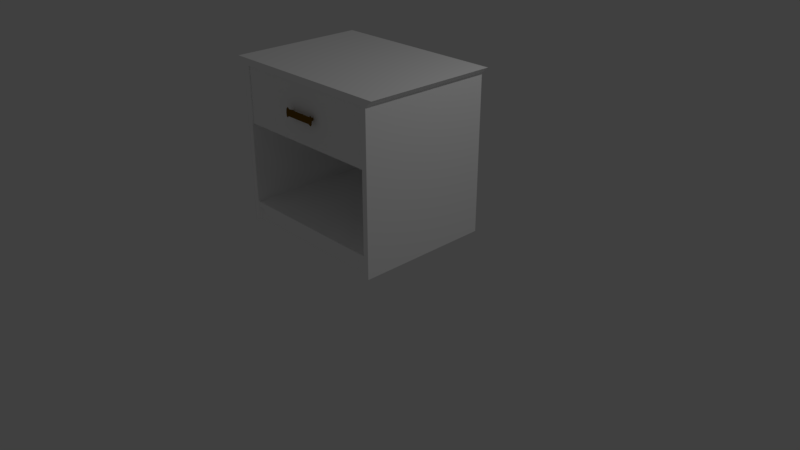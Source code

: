 # Source: nightstand.blend  (saved by Blender 3.6.13; exported with 4.5.12 LTS)
import bpy
from mathutils import Matrix  # noqa: F401  (used for matrix-valued properties, if any)

bpy.ops.wm.read_factory_settings(use_empty=True)
scene = bpy.context.scene
scene.name = 'Scene'

# ---- collections
col_collection_1 = bpy.data.collections.new('Collection 1'); scene.collection.children.link(col_collection_1)

# ---- materials (node trees are filled in below, after node groups)
mat_material = bpy.data.materials.new('Material')
mat_material.alpha_threshold = 0.0
mat_material.use_transparent_shadow = False
mat_material.diffuse_color = (1.0, 1.0, 1.0, 1.0)
mat_material.roughness = 0.5
mat_material.line_color = (0.0, 0.0, 0.0, 1.0)
mat_material_001 = bpy.data.materials.new('Material.001')
mat_material_001.alpha_threshold = 0.0
mat_material_001.use_transparent_shadow = False
mat_material_001.diffuse_color = (0.1845, 0.09518, 0.003706, 1.0)
mat_material_001.roughness = 0.5

# ---- material node trees

# ---- world
world_world = bpy.data.worlds.new('World'); scene.world = world_world
world_world.color = (0.05088, 0.05088, 0.05088)
world_world.use_sun_shadow = False
world_world.sun_shadow_jitter_overblur = 0.0
world_world.cycles.sampling_method = 'MANUAL'

# ---- cameras
cam_camera = bpy.data.cameras.new('Camera')
cam_camera.clip_end = 100.0
cam_camera.lens = 35.0
cam_camera.sensor_width = 32.0
cam_camera.sensor_height = 18.0
cam_camera.ortho_scale = 7.314
cam_camera.dof.focus_distance = 0.0
cam_camera.dof.aperture_fstop = 128.0

# ---- lights
light_lamp = bpy.data.lights.new('Lamp', 'POINT')
light_lamp.transmission_factor = 0.0
light_lamp.cutoff_distance = 30.0
light_lamp.energy = 100.0
light_lamp.shadow_buffer_clip_start = 1.001
light_lamp.shadow_soft_size = 0.1
light_lamp.shadow_maximum_resolution = 0.006
light_lamp.use_absolute_resolution = True

# ---- meshes
me_drawer = bpy.data.meshes.new('Drawer')
me_drawer.from_pydata([(-0.9298, -0.529, -0.68), (-0.9298, -1.184, -0.68), (-0.9539, -1.184, -0.68), (-0.9539, -0.529, -0.68), (-0.9288, -0.529, 0.9874), (-0.9288, -1.185, 0.9874), (-0.9528, -1.184, 1.011), (-0.9528, -0.529, 1.011), (0.9917, -1.184, 0.9861), (-0.9288, -1.235, 0.9874), (-0.9528, -1.235, 1.011), (0.9917, -0.529, 0.9861), (0.9806, -1.235, 0.9874), (1.025, -1.235, 1.011), (1.025, -0.529, 1.011), (1.016, -0.529, -0.6666), (1.016, -1.184, -0.6666), (0.9917, -1.184, -0.6666), (0.9917, -0.529, -0.6666), (1.025, -1.186, 1.011)], [], [(0, 1, 2, 3), (4, 7, 6, 5), (0, 4, 5, 1), (1, 5, 6, 2), (2, 6, 7, 3), (4, 0, 3, 7), (4, 5, 9, 10, 6, 7), (11, 14, 19, 13, 12, 8), (4, 11, 8, 12, 9, 5), (9, 12, 13, 10), (10, 13, 19, 14, 7, 6), (11, 4, 7, 14), (15, 16, 17, 18), (14, 11, 8, 19), (15, 14, 19, 16), (16, 19, 8, 17), (17, 8, 11, 18), (14, 15, 18, 11), (5, 8, 17, 1), (0, 18, 17, 1)])
me_drawer.materials.append(mat_material)
me_drawer.use_remesh_preserve_volume = False
me_drawer.use_remesh_preserve_attributes = False
me_drawer.use_mirror_vertex_groups = False
me_drawer.update()
me_cube = bpy.data.meshes.new('Cube')
me_cube.from_pydata([(-1.0, -0.9903, 0.9121), (-1.0, -0.9903, 1.0), (-1.0, -0.9588, 0.9121), (-1.0, -0.9588, 1.0), (-0.592, -0.9903, 0.9121), (-0.592, -0.9903, 1.0), (-0.592, -0.9588, 0.9121), (-0.592, -0.9588, 1.0), (-0.6214, -0.9587, 0.9242), (-0.6214, -0.9586, 0.9864), (-0.6051, -0.9915, 0.9221), (-0.6051, -0.9919, 0.989), (-0.9875, -0.9587, 0.9242), (-0.9875, -0.9919, 0.989), (-0.9875, -0.9586, 0.9864), (-0.9875, -0.9915, 0.9221), (-1.0, -0.9745, 0.8943), (-1.0, -0.9745, 1.018), (-0.592, -0.9745, 0.8943), (-0.592, -0.9745, 1.018), (-0.6051, -0.9745, 1.0), (-0.6051, -0.9745, 0.9121), (-0.9875, -0.9745, 0.9121), (-0.9875, -0.9745, 1.0), (-0.5814, -0.9745, 0.9563), (-0.5887, -0.9588, 0.9561), (-0.5887, -0.9903, 0.9561), (-1.013, -0.9745, 0.9563), (-1.005, -0.9588, 0.9561), (-1.005, -0.9903, 0.9561), (-0.6323, -0.9587, 0.9242), (-0.6326, -0.9586, 0.9864), (-0.6358, -0.9066, 0.9437), (-0.6356, -0.9066, 0.9702), (-0.6233, -0.9066, 0.9437), (-0.6233, -0.9066, 0.9702), (-0.9755, -0.9587, 0.9242), (-0.9757, -0.9586, 0.9864), (-0.9901, -0.9066, 0.9437), (-0.99, -0.9066, 0.9702), (-0.9776, -0.9066, 0.9437), (-0.9776, -0.9066, 0.9702)], [], [(16, 27, 17, 3, 28, 2), (8, 9, 7, 25, 6), (18, 24, 19, 5, 26, 4), (15, 13, 1, 29, 0), (21, 18, 4, 10), (23, 17, 1, 13), (19, 20, 11, 5), (22, 21, 10, 15), (4, 26, 5, 11, 10), (12, 14, 37, 31, 9, 8, 30, 36), (2, 28, 3, 14, 12), (16, 22, 15, 0), (20, 23, 13, 11), (10, 11, 13, 15), (9, 31, 37, 14, 23, 20), (2, 12, 22, 16), (12, 36, 30, 8, 21, 22), (7, 9, 20, 19), (14, 3, 17, 23), (8, 6, 18, 21), (6, 25, 7, 19, 24, 18), (0, 29, 1, 17, 27, 16), (30, 31, 33, 32), (32, 33, 35, 34), (34, 35, 9, 8), (8, 9, 31, 30), (32, 34, 8, 30), (35, 33, 31, 9), (12, 14, 39, 38), (38, 39, 41, 40), (40, 41, 37, 36), (36, 37, 14, 12), (38, 40, 36, 12), (41, 39, 14, 37)])
me_cube.materials.append(mat_material_001)
me_cube.use_remesh_preserve_volume = False
me_cube.use_remesh_preserve_attributes = False
me_cube.use_mirror_vertex_groups = False
me_cube.update()
me_outerlayer = bpy.data.meshes.new('Outerlayer')
me_outerlayer.from_pydata([(-0.9594, 0.7074, -1.0), (-0.9594, -0.8613, -1.0), (-1.0, -0.8613, -1.0), (-1.0, 0.7074, -1.0), (-0.9594, 0.7074, 1.0), (-0.9594, -0.8613, 1.0), (-1.0, -0.8613, 1.0), (-1.0, 0.7074, 1.0), (0.1359, 0.7074, -1.0), (0.1359, -1.0, -1.0), (0.06571, -1.0, -1.0), (0.06571, 0.7074, -1.0), (0.1359, 0.7074, 1.0), (0.1359, -1.0, 1.0), (0.06571, -1.0, 1.0), (0.06571, 0.7074, 1.0), (0.1409, -0.8833, -0.989), (0.3227, -0.8833, -0.989), (0.3227, -0.9535, -0.989), (0.1409, -0.9535, -0.989), (0.1409, -0.8833, 0.9969), (0.3227, -0.8833, 0.9969), (0.3227, -0.9535, 0.9969), (0.1409, -0.9535, 0.9969), (0.3261, 0.7426, 1.065), (0.3261, -1.013, 1.069), (0.3261, -1.013, 0.9989), (0.3261, 0.6945, 0.9989), (-1.674, 0.7426, 1.065), (-1.674, -1.013, 1.069), (-1.674, -1.013, 0.9989), (-1.674, 0.6945, 0.9989), (0.3261, 0.7426, -1.052), (0.3261, 0.6945, -0.9888), (-1.674, 0.7426, -1.052), (-1.674, 0.6945, -0.9888), (0.3261, -1.013, -0.9888), (0.3261, -1.013, -1.059), (-1.674, -1.013, -0.9888), (-1.674, -1.013, -1.059), (-1.752, -1.0, -1.191), (-1.752, 0.7476, -1.191), (-1.752, -1.0, 1.147), (-1.752, 0.7476, 1.147)], [], [(0, 1, 2, 3), (4, 7, 6, 5), (0, 4, 5, 1), (1, 5, 6, 2), (2, 6, 7, 3), (4, 0, 3, 7), (8, 9, 10, 11), (12, 15, 14, 13), (8, 12, 13, 9), (9, 13, 14, 10), (10, 14, 15, 11), (12, 8, 11, 15), (16, 17, 18, 19), (20, 23, 22, 21), (16, 20, 21, 17), (17, 21, 22, 18), (18, 22, 23, 19), (20, 16, 19, 23), (24, 25, 26, 27), (28, 31, 30, 29), (24, 28, 29, 25), (25, 29, 30, 26), (26, 30, 31, 27), (28, 24, 27, 31), (32, 24, 27, 33), (34, 35, 31, 28), (32, 34, 28, 24), (27, 31, 35, 33), (34, 32, 33, 35), (33, 36, 37, 32), (35, 34, 39, 38), (33, 35, 38, 36), (36, 38, 39, 37), (37, 39, 34, 32), (34, 39, 40, 41), (28, 43, 42, 29), (34, 28, 29, 39), (39, 29, 42, 40), (40, 42, 43, 41), (28, 34, 41, 43)])
me_outerlayer.materials.append(mat_material)
me_outerlayer.use_remesh_preserve_volume = False
me_outerlayer.use_remesh_preserve_attributes = False
me_outerlayer.use_mirror_vertex_groups = False
me_outerlayer.update()

# ---- objects
ob_drawer = bpy.data.objects.new('Drawer', me_drawer)
ob_cube = bpy.data.objects.new('Cube', me_cube)
ob_outerlayer = bpy.data.objects.new('Outerlayer', me_outerlayer)
ob_lamp = bpy.data.objects.new('Lamp', light_lamp)
ob_camera = bpy.data.objects.new('Camera', cam_camera)

# ---- transforms, parenting, visibility, modifiers, constraints
ob_drawer.location = (0.02643, 0.031, 3.005)
ob_drawer.rotation_euler = (1.571, 0.0, 0.0)
ob_drawer.lock_rotations_4d = False
ob_drawer.empty_display_type = 'ARROWS'
ob_drawer.lineart.crease_threshold = 0.0
ob_cube.parent = ob_drawer
ob_cube.matrix_parent_inverse = Matrix(((1.0, 0.0, 0.0, -0.02643), (0.0, -4.371e-08, 1.0, -3.005), (0.0, -1.0, -4.377e-08, 0.031), (0.0, 0.0, 0.0, 1.0)))
ob_cube.location = (0.8657, -0.07399, 1.17)
ob_cube.lineart.crease_threshold = 0.0
ob_outerlayer.location = (0.05898, 0.01286, 0.8074)
ob_outerlayer.rotation_euler = (1.571, 1.571, 1.571)
ob_outerlayer.lock_rotations_4d = False
ob_outerlayer.empty_display_type = 'ARROWS'
ob_outerlayer.lineart.crease_threshold = 0.0
ob_lamp.location = (4.076, 1.005, 5.904)
ob_lamp.rotation_euler = (0.6503, 0.05522, 1.866)
ob_lamp.lock_rotations_4d = False
ob_lamp.empty_display_type = 'ARROWS'
ob_lamp.color = (0.0, 0.0, 0.0, 0.0)
ob_lamp.lineart.crease_threshold = 0.0
ob_camera.location = (7.481, -6.508, 5.344)
ob_camera.rotation_euler = (1.109, 0.0, 0.8149)
ob_camera.lock_rotations_4d = False
ob_camera.empty_display_type = 'ARROWS'
ob_camera.color = (0.0, 0.0, 0.0, 0.0)
ob_camera.display_type = 'WIRE'
ob_camera.lineart.crease_threshold = 0.0

# ---- collection membership
col_collection_1.objects.link(ob_drawer)
col_collection_1.objects.link(ob_cube)
col_collection_1.objects.link(ob_outerlayer)
col_collection_1.objects.link(ob_lamp)
col_collection_1.objects.link(ob_camera)

# ---- scene / render settings (as saved in the file)
scene.camera = ob_camera
scene.frame_start = 1; scene.frame_end = 250; scene.frame_set(1)
scene.render.engine = 'BLENDER_EEVEE_NEXT'
scene.render.resolution_percentage = 50
scene.render.dither_intensity = 0.0
scene.cycles.use_denoising = False
scene.cycles.samples = 128
scene.cycles.sampling_pattern = 'TABULATED_SOBOL'
scene.cycles.use_adaptive_sampling = False
scene.cycles.use_light_tree = False
scene.cycles.blur_glossy = 0.0
scene.cycles.sample_clamp_indirect = 0.0
scene.view_settings.view_transform = 'Standard'
bpy.context.view_layer.update()
